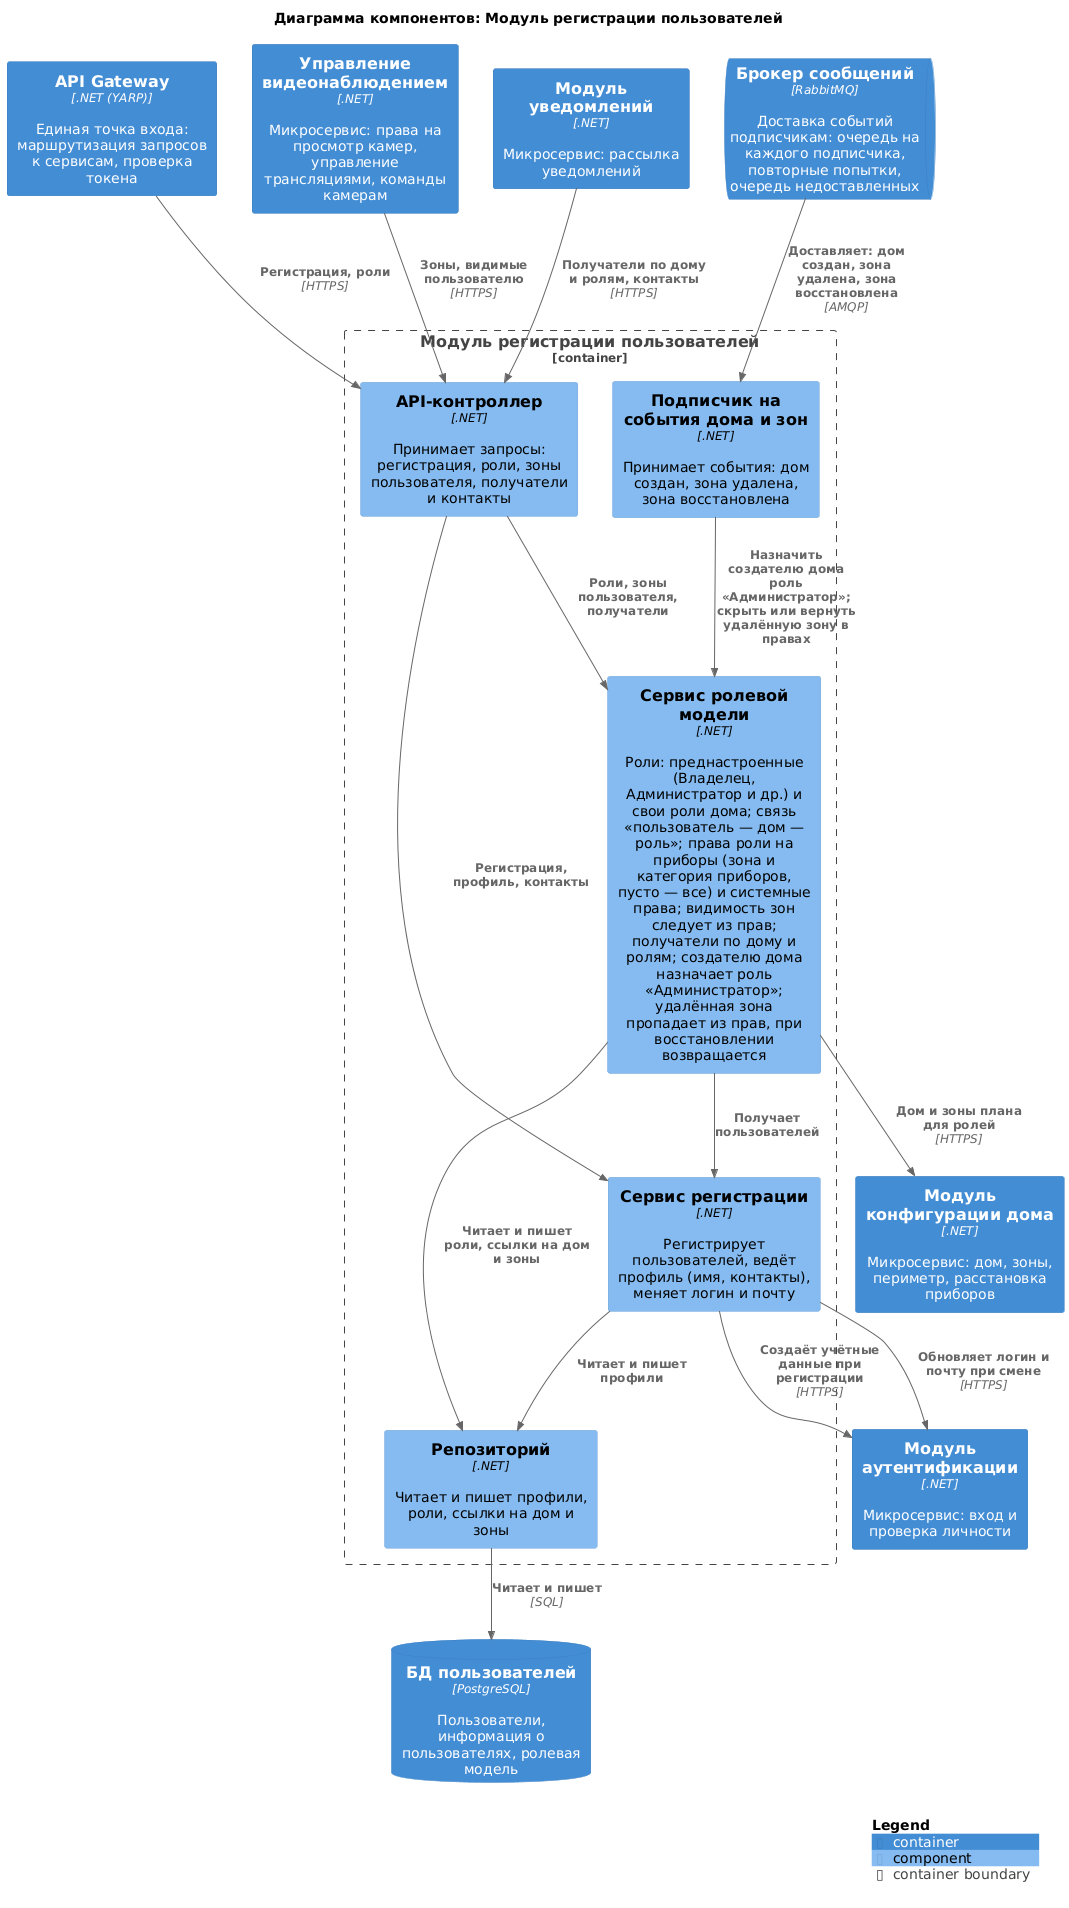

The diagram above was rendered by PlantUML. Its source (embedded in the PNG):
@startuml users
!include <C4/C4_Component>

title Диаграмма компонентов: Модуль регистрации пользователей

Container(Gateway, "API Gateway", ".NET (YARP)", "Единая точка входа: маршрутизация запросов к сервисам, проверка токена")
Container(VideoControl, "Управление видеонаблюдением", ".NET", "Микросервис: права на просмотр камер, управление трансляциями, команды камерам")
Container(Notification, "Модуль уведомлений", ".NET", "Микросервис: рассылка уведомлений")
Container(Authentication, "Модуль аутентификации", ".NET", "Микросервис: вход и проверка личности")
Container(HouseConfigurator, "Модуль конфигурации дома", ".NET", "Микросервис: дом, зоны, периметр, расстановка приборов")
ContainerQueue(Broker, "Брокер сообщений", "RabbitMQ", "Доставка событий подписчикам: очередь на каждого подписчика, повторные попытки, очередь недоставленных")
ContainerDb(dbUsers, "БД пользователей", "PostgreSQL", "Пользователи, информация о пользователях, ролевая модель")

Container_Boundary(Users, "Модуль регистрации пользователей") {
    Component(api, "API-контроллер", ".NET", "Принимает запросы: регистрация, роли, зоны пользователя, получатели и контакты")
    Component(registration, "Сервис регистрации", ".NET", "Регистрирует пользователей, ведёт профиль (имя, контакты), меняет логин и почту")
    Component(roles, "Сервис ролевой модели", ".NET", "Роли: преднастроенные (Владелец, Администратор и др.) и свои роли дома; связь «пользователь — дом — роль»; права роли на приборы (зона и категория приборов, пусто — все) и системные права; видимость зон следует из прав; получатели по дому и ролям; создателю дома назначает роль «Администратор»; удалённая зона пропадает из прав, при восстановлении возвращается")
    Component(subscriber, "Подписчик на события дома и зон", ".NET", "Принимает события: дом создан, зона удалена, зона восстановлена")
    Component(repo, "Репозиторий", ".NET", "Читает и пишет профили, роли, ссылки на дом и зоны")
}

Rel(Gateway, api, "Регистрация, роли", "HTTPS")
Rel(VideoControl, api, "Зоны, видимые пользователю", "HTTPS")
Rel(Notification, api, "Получатели по дому и ролям, контакты", "HTTPS")
Rel(Broker, subscriber, "Доставляет: дом создан, зона удалена, зона восстановлена", "AMQP")

Rel(api, registration, "Регистрация, профиль, контакты")
Rel(api, roles, "Роли, зоны пользователя, получатели")
Rel(roles, registration, "Получает пользователей")
Rel(subscriber, roles, "Назначить создателю дома роль «Администратор»; скрыть или вернуть удалённую зону в правах")
Rel(registration, Authentication, "Создаёт учётные данные при регистрации", "HTTPS")
Rel(registration, Authentication, "Обновляет логин и почту при смене", "HTTPS")
Rel(registration, repo, "Читает и пишет профили")
Rel(roles, repo, "Читает и пишет роли, ссылки на дом и зоны")

Rel(roles, HouseConfigurator, "Дом и зоны плана для ролей", "HTTPS")
Rel(repo, dbUsers, "Читает и пишет", "SQL")

SHOW_LEGEND()
@enduml